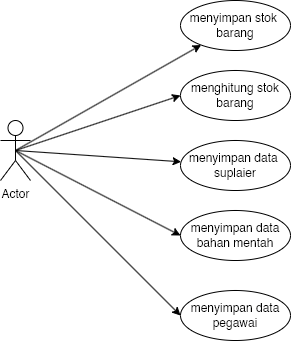

The diagram above was exported from draw.io. Its source (the exported page's mxGraphModel, read from the mxfile embedded in the PNG):
<mxGraphModel dx="880" dy="486" grid="1" gridSize="10" guides="1" tooltips="1" connect="1" arrows="1" fold="1" page="1" pageScale="1" pageWidth="850" pageHeight="1100" math="0" shadow="0">
  <root>
    <mxCell id="0" />
    <mxCell id="1" parent="0" />
    <mxCell id="BlHcx6FMSpnd-P7R-cKz-54" style="edgeStyle=none;rounded=0;orthogonalLoop=1;jettySize=auto;html=1;exitX=0.5;exitY=0.5;exitDx=0;exitDy=0;exitPerimeter=0;" edge="1" parent="1" source="BlHcx6FMSpnd-P7R-cKz-40" target="BlHcx6FMSpnd-P7R-cKz-41">
      <mxGeometry relative="1" as="geometry" />
    </mxCell>
    <mxCell id="BlHcx6FMSpnd-P7R-cKz-55" style="edgeStyle=none;rounded=0;orthogonalLoop=1;jettySize=auto;html=1;exitX=0.5;exitY=0.5;exitDx=0;exitDy=0;exitPerimeter=0;entryX=0;entryY=0.5;entryDx=0;entryDy=0;" edge="1" parent="1" source="BlHcx6FMSpnd-P7R-cKz-40" target="BlHcx6FMSpnd-P7R-cKz-48">
      <mxGeometry relative="1" as="geometry" />
    </mxCell>
    <mxCell id="BlHcx6FMSpnd-P7R-cKz-56" style="edgeStyle=none;rounded=0;orthogonalLoop=1;jettySize=auto;html=1;exitX=0.5;exitY=0.5;exitDx=0;exitDy=0;exitPerimeter=0;" edge="1" parent="1" source="BlHcx6FMSpnd-P7R-cKz-40" target="BlHcx6FMSpnd-P7R-cKz-49">
      <mxGeometry relative="1" as="geometry" />
    </mxCell>
    <mxCell id="BlHcx6FMSpnd-P7R-cKz-57" style="edgeStyle=none;rounded=0;orthogonalLoop=1;jettySize=auto;html=1;exitX=0.5;exitY=0.5;exitDx=0;exitDy=0;exitPerimeter=0;entryX=0;entryY=0.5;entryDx=0;entryDy=0;" edge="1" parent="1" source="BlHcx6FMSpnd-P7R-cKz-40" target="BlHcx6FMSpnd-P7R-cKz-50">
      <mxGeometry relative="1" as="geometry" />
    </mxCell>
    <mxCell id="BlHcx6FMSpnd-P7R-cKz-58" style="edgeStyle=none;rounded=0;orthogonalLoop=1;jettySize=auto;html=1;exitX=0.5;exitY=0.5;exitDx=0;exitDy=0;exitPerimeter=0;entryX=0;entryY=0.5;entryDx=0;entryDy=0;" edge="1" parent="1" source="BlHcx6FMSpnd-P7R-cKz-40" target="BlHcx6FMSpnd-P7R-cKz-51">
      <mxGeometry relative="1" as="geometry" />
    </mxCell>
    <mxCell id="BlHcx6FMSpnd-P7R-cKz-40" value="Actor" style="shape=umlActor;verticalLabelPosition=bottom;verticalAlign=top;html=1;" vertex="1" parent="1">
      <mxGeometry x="70" y="670" width="30" height="60" as="geometry" />
    </mxCell>
    <mxCell id="BlHcx6FMSpnd-P7R-cKz-41" value="menyimpan stok&amp;nbsp;&lt;div&gt;barang&lt;/div&gt;" style="ellipse;whiteSpace=wrap;html=1;" vertex="1" parent="1">
      <mxGeometry x="250" y="550" width="110" height="50" as="geometry" />
    </mxCell>
    <mxCell id="BlHcx6FMSpnd-P7R-cKz-48" value="menghitung stok&lt;div&gt;barang&lt;/div&gt;" style="ellipse;whiteSpace=wrap;html=1;" vertex="1" parent="1">
      <mxGeometry x="250" y="620" width="110" height="50" as="geometry" />
    </mxCell>
    <mxCell id="BlHcx6FMSpnd-P7R-cKz-49" value="menyimpan data&amp;nbsp;&lt;div&gt;suplaier&lt;/div&gt;" style="ellipse;whiteSpace=wrap;html=1;" vertex="1" parent="1">
      <mxGeometry x="250" y="690" width="110" height="50" as="geometry" />
    </mxCell>
    <mxCell id="BlHcx6FMSpnd-P7R-cKz-50" value="menyimpan data bahan mentah" style="ellipse;whiteSpace=wrap;html=1;" vertex="1" parent="1">
      <mxGeometry x="250" y="760" width="110" height="50" as="geometry" />
    </mxCell>
    <mxCell id="BlHcx6FMSpnd-P7R-cKz-51" value="menyimpan data&lt;div&gt;pegawai&lt;/div&gt;" style="ellipse;whiteSpace=wrap;html=1;" vertex="1" parent="1">
      <mxGeometry x="250" y="840" width="110" height="50" as="geometry" />
    </mxCell>
  </root>
</mxGraphModel>